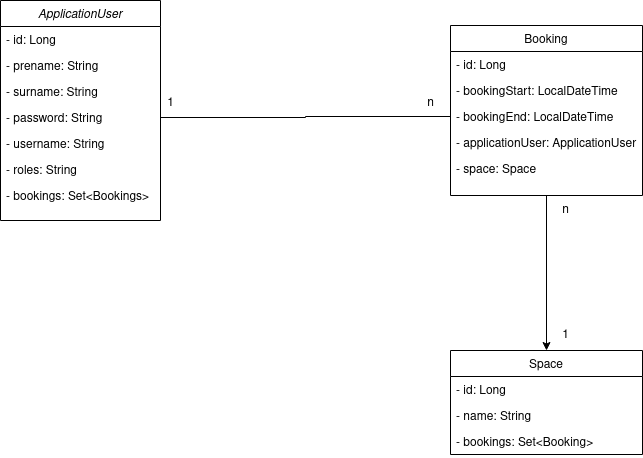

The diagram above was exported from draw.io. Its source (the exported page's mxGraphModel, read from the mxfile embedded in the PNG):
<mxGraphModel dx="1362" dy="795" grid="1" gridSize="10" guides="1" tooltips="1" connect="1" arrows="1" fold="1" page="1" pageScale="1" pageWidth="827" pageHeight="1169" math="0" shadow="0">
  <root>
    <mxCell id="WIyWlLk6GJQsqaUBKTNV-0" />
    <mxCell id="WIyWlLk6GJQsqaUBKTNV-1" parent="WIyWlLk6GJQsqaUBKTNV-0" />
    <mxCell id="zkfFHV4jXpPFQw0GAbJ--0" value="ApplicationUser" style="swimlane;fontStyle=2;align=center;verticalAlign=top;childLayout=stackLayout;horizontal=1;startSize=26;horizontalStack=0;resizeParent=1;resizeLast=0;collapsible=1;marginBottom=0;rounded=0;shadow=0;strokeWidth=1;" parent="WIyWlLk6GJQsqaUBKTNV-1" vertex="1">
      <mxGeometry x="60" y="120" width="160" height="220" as="geometry">
        <mxRectangle x="230" y="140" width="160" height="26" as="alternateBounds" />
      </mxGeometry>
    </mxCell>
    <mxCell id="zkfFHV4jXpPFQw0GAbJ--1" value="- id: Long" style="text;align=left;verticalAlign=top;spacingLeft=4;spacingRight=4;overflow=hidden;rotatable=0;points=[[0,0.5],[1,0.5]];portConstraint=eastwest;" parent="zkfFHV4jXpPFQw0GAbJ--0" vertex="1">
      <mxGeometry y="26" width="160" height="26" as="geometry" />
    </mxCell>
    <mxCell id="zkfFHV4jXpPFQw0GAbJ--2" value="- prename: String" style="text;align=left;verticalAlign=top;spacingLeft=4;spacingRight=4;overflow=hidden;rotatable=0;points=[[0,0.5],[1,0.5]];portConstraint=eastwest;rounded=0;shadow=0;html=0;" parent="zkfFHV4jXpPFQw0GAbJ--0" vertex="1">
      <mxGeometry y="52" width="160" height="26" as="geometry" />
    </mxCell>
    <mxCell id="zkfFHV4jXpPFQw0GAbJ--3" value="- surname: String" style="text;align=left;verticalAlign=top;spacingLeft=4;spacingRight=4;overflow=hidden;rotatable=0;points=[[0,0.5],[1,0.5]];portConstraint=eastwest;rounded=0;shadow=0;html=0;" parent="zkfFHV4jXpPFQw0GAbJ--0" vertex="1">
      <mxGeometry y="78" width="160" height="26" as="geometry" />
    </mxCell>
    <mxCell id="yS2FGBZQl3qg6si8IWIN-0" value="- password: String" style="text;align=left;verticalAlign=top;spacingLeft=4;spacingRight=4;overflow=hidden;rotatable=0;points=[[0,0.5],[1,0.5]];portConstraint=eastwest;rounded=0;shadow=0;html=0;" vertex="1" parent="zkfFHV4jXpPFQw0GAbJ--0">
      <mxGeometry y="104" width="160" height="26" as="geometry" />
    </mxCell>
    <mxCell id="yS2FGBZQl3qg6si8IWIN-1" value="- username: String" style="text;align=left;verticalAlign=top;spacingLeft=4;spacingRight=4;overflow=hidden;rotatable=0;points=[[0,0.5],[1,0.5]];portConstraint=eastwest;rounded=0;shadow=0;html=0;" vertex="1" parent="zkfFHV4jXpPFQw0GAbJ--0">
      <mxGeometry y="130" width="160" height="26" as="geometry" />
    </mxCell>
    <mxCell id="yS2FGBZQl3qg6si8IWIN-2" value="- roles: String" style="text;align=left;verticalAlign=top;spacingLeft=4;spacingRight=4;overflow=hidden;rotatable=0;points=[[0,0.5],[1,0.5]];portConstraint=eastwest;rounded=0;shadow=0;html=0;" vertex="1" parent="zkfFHV4jXpPFQw0GAbJ--0">
      <mxGeometry y="156" width="160" height="26" as="geometry" />
    </mxCell>
    <mxCell id="yS2FGBZQl3qg6si8IWIN-3" value="- bookings: Set&lt;Bookings&gt;" style="text;align=left;verticalAlign=top;spacingLeft=4;spacingRight=4;overflow=hidden;rotatable=0;points=[[0,0.5],[1,0.5]];portConstraint=eastwest;rounded=0;shadow=0;html=0;" vertex="1" parent="zkfFHV4jXpPFQw0GAbJ--0">
      <mxGeometry y="182" width="160" height="26" as="geometry" />
    </mxCell>
    <mxCell id="yS2FGBZQl3qg6si8IWIN-19" style="edgeStyle=orthogonalEdgeStyle;rounded=0;orthogonalLoop=1;jettySize=auto;html=1;entryX=0.5;entryY=0;entryDx=0;entryDy=0;" edge="1" parent="WIyWlLk6GJQsqaUBKTNV-1" source="zkfFHV4jXpPFQw0GAbJ--17" target="yS2FGBZQl3qg6si8IWIN-6">
      <mxGeometry relative="1" as="geometry" />
    </mxCell>
    <mxCell id="zkfFHV4jXpPFQw0GAbJ--17" value="Booking" style="swimlane;fontStyle=0;align=center;verticalAlign=top;childLayout=stackLayout;horizontal=1;startSize=26;horizontalStack=0;resizeParent=1;resizeLast=0;collapsible=1;marginBottom=0;rounded=0;shadow=0;strokeWidth=1;" parent="WIyWlLk6GJQsqaUBKTNV-1" vertex="1">
      <mxGeometry x="510" y="145" width="192" height="170" as="geometry">
        <mxRectangle x="550" y="140" width="160" height="26" as="alternateBounds" />
      </mxGeometry>
    </mxCell>
    <mxCell id="zkfFHV4jXpPFQw0GAbJ--18" value="- id: Long" style="text;align=left;verticalAlign=top;spacingLeft=4;spacingRight=4;overflow=hidden;rotatable=0;points=[[0,0.5],[1,0.5]];portConstraint=eastwest;" parent="zkfFHV4jXpPFQw0GAbJ--17" vertex="1">
      <mxGeometry y="26" width="192" height="26" as="geometry" />
    </mxCell>
    <mxCell id="zkfFHV4jXpPFQw0GAbJ--19" value="- bookingStart: LocalDateTime" style="text;align=left;verticalAlign=top;spacingLeft=4;spacingRight=4;overflow=hidden;rotatable=0;points=[[0,0.5],[1,0.5]];portConstraint=eastwest;rounded=0;shadow=0;html=0;" parent="zkfFHV4jXpPFQw0GAbJ--17" vertex="1">
      <mxGeometry y="52" width="192" height="26" as="geometry" />
    </mxCell>
    <mxCell id="zkfFHV4jXpPFQw0GAbJ--20" value="- bookingEnd: LocalDateTime" style="text;align=left;verticalAlign=top;spacingLeft=4;spacingRight=4;overflow=hidden;rotatable=0;points=[[0,0.5],[1,0.5]];portConstraint=eastwest;rounded=0;shadow=0;html=0;" parent="zkfFHV4jXpPFQw0GAbJ--17" vertex="1">
      <mxGeometry y="78" width="192" height="26" as="geometry" />
    </mxCell>
    <mxCell id="zkfFHV4jXpPFQw0GAbJ--21" value="- applicationUser: ApplicationUser" style="text;align=left;verticalAlign=top;spacingLeft=4;spacingRight=4;overflow=hidden;rotatable=0;points=[[0,0.5],[1,0.5]];portConstraint=eastwest;rounded=0;shadow=0;html=0;" parent="zkfFHV4jXpPFQw0GAbJ--17" vertex="1">
      <mxGeometry y="104" width="192" height="26" as="geometry" />
    </mxCell>
    <mxCell id="zkfFHV4jXpPFQw0GAbJ--22" value="- space: Space" style="text;align=left;verticalAlign=top;spacingLeft=4;spacingRight=4;overflow=hidden;rotatable=0;points=[[0,0.5],[1,0.5]];portConstraint=eastwest;rounded=0;shadow=0;html=0;" parent="zkfFHV4jXpPFQw0GAbJ--17" vertex="1">
      <mxGeometry y="130" width="192" height="26" as="geometry" />
    </mxCell>
    <mxCell id="yS2FGBZQl3qg6si8IWIN-6" value="Space" style="swimlane;fontStyle=0;align=center;verticalAlign=top;childLayout=stackLayout;horizontal=1;startSize=26;horizontalStack=0;resizeParent=1;resizeLast=0;collapsible=1;marginBottom=0;rounded=0;shadow=0;strokeWidth=1;" vertex="1" parent="WIyWlLk6GJQsqaUBKTNV-1">
      <mxGeometry x="510" y="470" width="192" height="104" as="geometry">
        <mxRectangle x="550" y="140" width="160" height="26" as="alternateBounds" />
      </mxGeometry>
    </mxCell>
    <mxCell id="yS2FGBZQl3qg6si8IWIN-7" value="- id: Long" style="text;align=left;verticalAlign=top;spacingLeft=4;spacingRight=4;overflow=hidden;rotatable=0;points=[[0,0.5],[1,0.5]];portConstraint=eastwest;" vertex="1" parent="yS2FGBZQl3qg6si8IWIN-6">
      <mxGeometry y="26" width="192" height="26" as="geometry" />
    </mxCell>
    <mxCell id="yS2FGBZQl3qg6si8IWIN-22" value="- name: String" style="text;align=left;verticalAlign=top;spacingLeft=4;spacingRight=4;overflow=hidden;rotatable=0;points=[[0,0.5],[1,0.5]];portConstraint=eastwest;" vertex="1" parent="yS2FGBZQl3qg6si8IWIN-6">
      <mxGeometry y="52" width="192" height="26" as="geometry" />
    </mxCell>
    <mxCell id="yS2FGBZQl3qg6si8IWIN-12" value="- bookings: Set&lt;Booking&gt;" style="text;align=left;verticalAlign=top;spacingLeft=4;spacingRight=4;overflow=hidden;rotatable=0;points=[[0,0.5],[1,0.5]];portConstraint=eastwest;" vertex="1" parent="yS2FGBZQl3qg6si8IWIN-6">
      <mxGeometry y="78" width="192" height="26" as="geometry" />
    </mxCell>
    <mxCell id="yS2FGBZQl3qg6si8IWIN-15" style="edgeStyle=orthogonalEdgeStyle;rounded=0;orthogonalLoop=1;jettySize=auto;html=1;entryX=0;entryY=0.5;entryDx=0;entryDy=0;endArrow=none;endFill=0;" edge="1" parent="WIyWlLk6GJQsqaUBKTNV-1" source="yS2FGBZQl3qg6si8IWIN-0" target="zkfFHV4jXpPFQw0GAbJ--20">
      <mxGeometry relative="1" as="geometry">
        <mxPoint x="450" y="237" as="targetPoint" />
      </mxGeometry>
    </mxCell>
    <mxCell id="yS2FGBZQl3qg6si8IWIN-16" value="1" style="text;html=1;align=center;verticalAlign=middle;resizable=0;points=[];autosize=1;strokeColor=none;fillColor=none;" vertex="1" parent="WIyWlLk6GJQsqaUBKTNV-1">
      <mxGeometry x="215" y="208" width="30" height="30" as="geometry" />
    </mxCell>
    <mxCell id="yS2FGBZQl3qg6si8IWIN-17" value="n" style="text;html=1;align=center;verticalAlign=middle;resizable=0;points=[];autosize=1;strokeColor=none;fillColor=none;" vertex="1" parent="WIyWlLk6GJQsqaUBKTNV-1">
      <mxGeometry x="475" y="208" width="30" height="30" as="geometry" />
    </mxCell>
    <mxCell id="yS2FGBZQl3qg6si8IWIN-20" value="n" style="text;html=1;align=center;verticalAlign=middle;resizable=0;points=[];autosize=1;strokeColor=none;fillColor=none;" vertex="1" parent="WIyWlLk6GJQsqaUBKTNV-1">
      <mxGeometry x="610" y="315" width="30" height="30" as="geometry" />
    </mxCell>
    <mxCell id="yS2FGBZQl3qg6si8IWIN-21" value="1" style="text;html=1;align=center;verticalAlign=middle;resizable=0;points=[];autosize=1;strokeColor=none;fillColor=none;" vertex="1" parent="WIyWlLk6GJQsqaUBKTNV-1">
      <mxGeometry x="610" y="440" width="30" height="30" as="geometry" />
    </mxCell>
  </root>
</mxGraphModel>